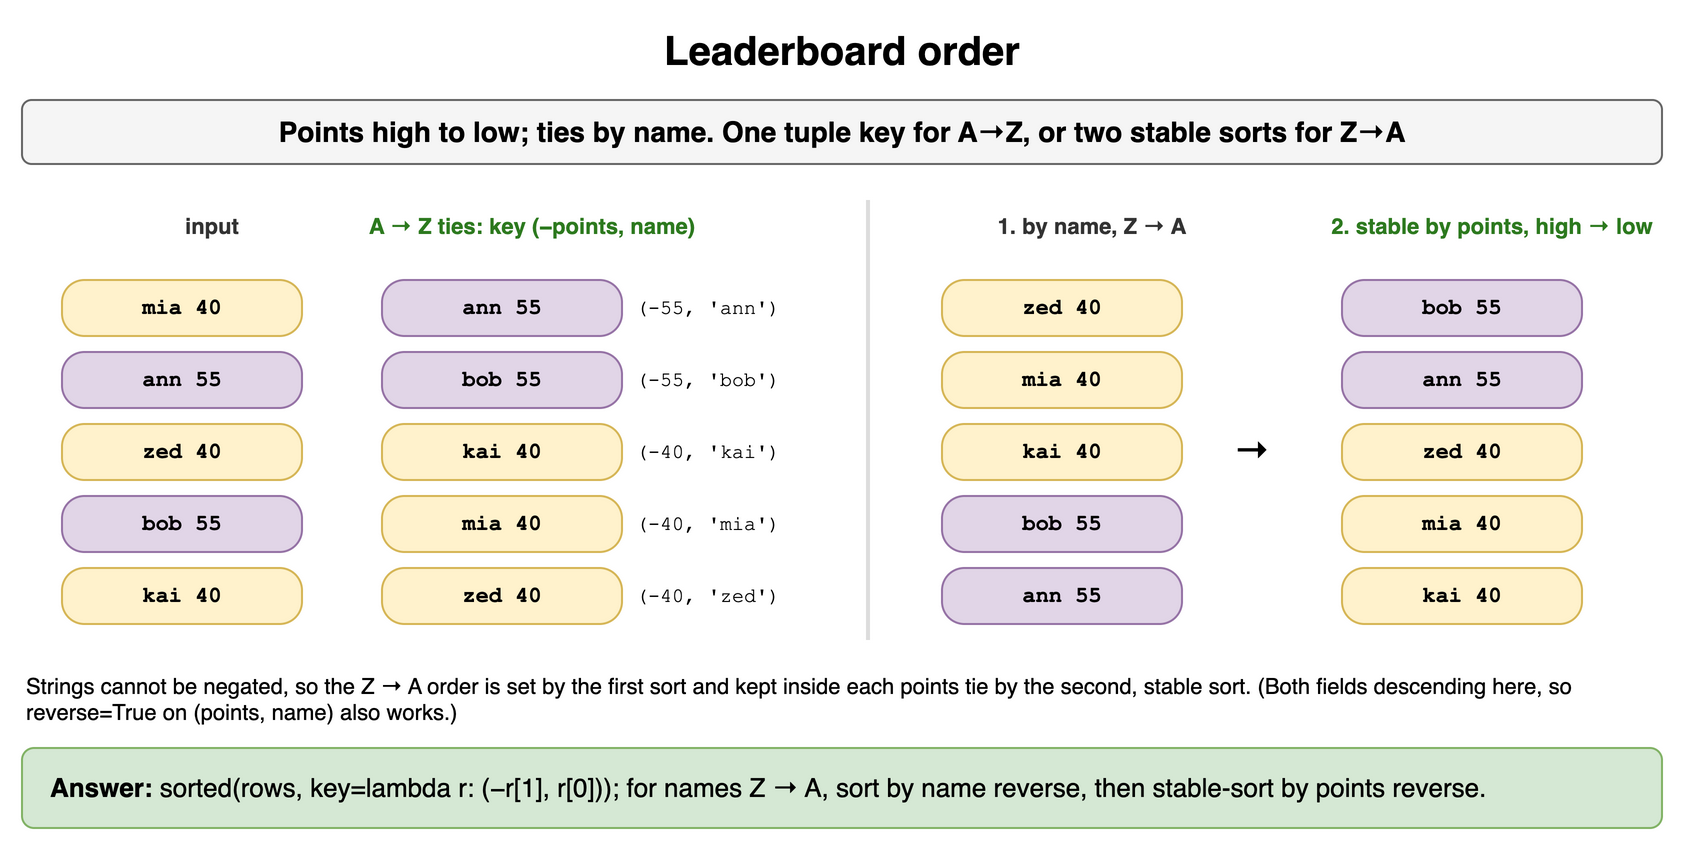

The diagram above was exported from draw.io. Its source (the exported page's mxGraphModel, read from the mxfile embedded in the PNG):
<mxGraphModel dx="900" dy="430" grid="1" gridSize="10" guides="1" tooltips="1" connect="1" arrows="1" fold="1" page="1" pageScale="1" pageWidth="900" pageHeight="430" math="0" shadow="0">
  <root>
    <mxCell id="0" />
    <mxCell id="1" parent="0" />
    <mxCell id="t151" value="Leaderboard order" style="text;html=1;align=center;verticalAlign=middle;whiteSpace=wrap;fontSize=20;fontStyle=1;" vertex="1" parent="1">
      <mxGeometry x="40" y="10" width="820" height="30" as="geometry" />
    </mxCell>
    <mxCell id="t152" value="Points high to low; ties by name. One tuple key for A→Z, or two stable sorts for Z→A" style="rounded=1;whiteSpace=wrap;html=1;fillColor=#f5f5f5;strokeColor=#666666;fontStyle=1;fontSize=14;" vertex="1" parent="1">
      <mxGeometry x="40" y="50" width="820" height="32" as="geometry" />
    </mxCell>
    <mxCell id="t153" value="input" style="text;html=1;whiteSpace=wrap;fontSize=11;align=center;fontStyle=1;fontColor=#333333;" vertex="1" parent="1">
      <mxGeometry x="40" y="100" width="190" height="34" as="geometry" />
    </mxCell>
    <mxCell id="t154" value="mia  40" style="rounded=1;arcSize=40;whiteSpace=wrap;html=1;fontFamily=Courier New;fontStyle=1;fontSize=11;fillColor=#fff2cc;strokeColor=#d6b656;" vertex="1" parent="1">
      <mxGeometry x="60" y="140" width="120" height="28" as="geometry" />
    </mxCell>
    <mxCell id="t155" value="ann  55" style="rounded=1;arcSize=40;whiteSpace=wrap;html=1;fontFamily=Courier New;fontStyle=1;fontSize=11;fillColor=#e1d5e7;strokeColor=#9673a6;" vertex="1" parent="1">
      <mxGeometry x="60" y="176" width="120" height="28" as="geometry" />
    </mxCell>
    <mxCell id="t156" value="zed  40" style="rounded=1;arcSize=40;whiteSpace=wrap;html=1;fontFamily=Courier New;fontStyle=1;fontSize=11;fillColor=#fff2cc;strokeColor=#d6b656;" vertex="1" parent="1">
      <mxGeometry x="60" y="212" width="120" height="28" as="geometry" />
    </mxCell>
    <mxCell id="t157" value="bob  55" style="rounded=1;arcSize=40;whiteSpace=wrap;html=1;fontFamily=Courier New;fontStyle=1;fontSize=11;fillColor=#e1d5e7;strokeColor=#9673a6;" vertex="1" parent="1">
      <mxGeometry x="60" y="248" width="120" height="28" as="geometry" />
    </mxCell>
    <mxCell id="t158" value="kai  40" style="rounded=1;arcSize=40;whiteSpace=wrap;html=1;fontFamily=Courier New;fontStyle=1;fontSize=11;fillColor=#fff2cc;strokeColor=#d6b656;" vertex="1" parent="1">
      <mxGeometry x="60" y="284" width="120" height="28" as="geometry" />
    </mxCell>
    <mxCell id="t159" value="A → Z ties: key (−points, name)" style="text;html=1;whiteSpace=wrap;fontSize=11;align=center;fontStyle=1;fontColor=#2d7a1f;" vertex="1" parent="1">
      <mxGeometry x="200" y="100" width="190" height="34" as="geometry" />
    </mxCell>
    <mxCell id="t1510" value="ann  55" style="rounded=1;arcSize=40;whiteSpace=wrap;html=1;fontFamily=Courier New;fontStyle=1;fontSize=11;fillColor=#e1d5e7;strokeColor=#9673a6;" vertex="1" parent="1">
      <mxGeometry x="220" y="140" width="120" height="28" as="geometry" />
    </mxCell>
    <mxCell id="t1511" value="(-55, 'ann')" style="text;html=1;whiteSpace=wrap;fontSize=11;verticalAlign=middle;fontSize=10;fontFamily=Courier New;" vertex="1" parent="1">
      <mxGeometry x="345" y="140" width="100" height="28" as="geometry" />
    </mxCell>
    <mxCell id="t1512" value="bob  55" style="rounded=1;arcSize=40;whiteSpace=wrap;html=1;fontFamily=Courier New;fontStyle=1;fontSize=11;fillColor=#e1d5e7;strokeColor=#9673a6;" vertex="1" parent="1">
      <mxGeometry x="220" y="176" width="120" height="28" as="geometry" />
    </mxCell>
    <mxCell id="t1513" value="(-55, 'bob')" style="text;html=1;whiteSpace=wrap;fontSize=11;verticalAlign=middle;fontSize=10;fontFamily=Courier New;" vertex="1" parent="1">
      <mxGeometry x="345" y="176" width="100" height="28" as="geometry" />
    </mxCell>
    <mxCell id="t1514" value="kai  40" style="rounded=1;arcSize=40;whiteSpace=wrap;html=1;fontFamily=Courier New;fontStyle=1;fontSize=11;fillColor=#fff2cc;strokeColor=#d6b656;" vertex="1" parent="1">
      <mxGeometry x="220" y="212" width="120" height="28" as="geometry" />
    </mxCell>
    <mxCell id="t1515" value="(-40, 'kai')" style="text;html=1;whiteSpace=wrap;fontSize=11;verticalAlign=middle;fontSize=10;fontFamily=Courier New;" vertex="1" parent="1">
      <mxGeometry x="345" y="212" width="100" height="28" as="geometry" />
    </mxCell>
    <mxCell id="t1516" value="mia  40" style="rounded=1;arcSize=40;whiteSpace=wrap;html=1;fontFamily=Courier New;fontStyle=1;fontSize=11;fillColor=#fff2cc;strokeColor=#d6b656;" vertex="1" parent="1">
      <mxGeometry x="220" y="248" width="120" height="28" as="geometry" />
    </mxCell>
    <mxCell id="t1517" value="(-40, 'mia')" style="text;html=1;whiteSpace=wrap;fontSize=11;verticalAlign=middle;fontSize=10;fontFamily=Courier New;" vertex="1" parent="1">
      <mxGeometry x="345" y="248" width="100" height="28" as="geometry" />
    </mxCell>
    <mxCell id="t1518" value="zed  40" style="rounded=1;arcSize=40;whiteSpace=wrap;html=1;fontFamily=Courier New;fontStyle=1;fontSize=11;fillColor=#fff2cc;strokeColor=#d6b656;" vertex="1" parent="1">
      <mxGeometry x="220" y="284" width="120" height="28" as="geometry" />
    </mxCell>
    <mxCell id="t1519" value="(-40, 'zed')" style="text;html=1;whiteSpace=wrap;fontSize=11;verticalAlign=middle;fontSize=10;fontFamily=Courier New;" vertex="1" parent="1">
      <mxGeometry x="345" y="284" width="100" height="28" as="geometry" />
    </mxCell>
    <mxCell id="t1520" value="" style="rounded=0;html=1;fillColor=#dddddd;strokeColor=none;" vertex="1" parent="1">
      <mxGeometry x="462" y="100" width="2" height="220" as="geometry" />
    </mxCell>
    <mxCell id="t1521" value="1. by name, Z → A" style="text;html=1;whiteSpace=wrap;fontSize=11;align=center;fontStyle=1;fontColor=#333333;" vertex="1" parent="1">
      <mxGeometry x="480" y="100" width="190" height="34" as="geometry" />
    </mxCell>
    <mxCell id="t1522" value="zed  40" style="rounded=1;arcSize=40;whiteSpace=wrap;html=1;fontFamily=Courier New;fontStyle=1;fontSize=11;fillColor=#fff2cc;strokeColor=#d6b656;" vertex="1" parent="1">
      <mxGeometry x="500" y="140" width="120" height="28" as="geometry" />
    </mxCell>
    <mxCell id="t1523" value="mia  40" style="rounded=1;arcSize=40;whiteSpace=wrap;html=1;fontFamily=Courier New;fontStyle=1;fontSize=11;fillColor=#fff2cc;strokeColor=#d6b656;" vertex="1" parent="1">
      <mxGeometry x="500" y="176" width="120" height="28" as="geometry" />
    </mxCell>
    <mxCell id="t1524" value="kai  40" style="rounded=1;arcSize=40;whiteSpace=wrap;html=1;fontFamily=Courier New;fontStyle=1;fontSize=11;fillColor=#fff2cc;strokeColor=#d6b656;" vertex="1" parent="1">
      <mxGeometry x="500" y="212" width="120" height="28" as="geometry" />
    </mxCell>
    <mxCell id="t1525" value="bob  55" style="rounded=1;arcSize=40;whiteSpace=wrap;html=1;fontFamily=Courier New;fontStyle=1;fontSize=11;fillColor=#e1d5e7;strokeColor=#9673a6;" vertex="1" parent="1">
      <mxGeometry x="500" y="248" width="120" height="28" as="geometry" />
    </mxCell>
    <mxCell id="t1526" value="ann  55" style="rounded=1;arcSize=40;whiteSpace=wrap;html=1;fontFamily=Courier New;fontStyle=1;fontSize=11;fillColor=#e1d5e7;strokeColor=#9673a6;" vertex="1" parent="1">
      <mxGeometry x="500" y="284" width="120" height="28" as="geometry" />
    </mxCell>
    <mxCell id="t1527" value="2. stable by points, high → low" style="text;html=1;whiteSpace=wrap;fontSize=11;align=center;fontStyle=1;fontColor=#2d7a1f;" vertex="1" parent="1">
      <mxGeometry x="680" y="100" width="190" height="34" as="geometry" />
    </mxCell>
    <mxCell id="t1528" value="bob  55" style="rounded=1;arcSize=40;whiteSpace=wrap;html=1;fontFamily=Courier New;fontStyle=1;fontSize=11;fillColor=#e1d5e7;strokeColor=#9673a6;" vertex="1" parent="1">
      <mxGeometry x="700" y="140" width="120" height="28" as="geometry" />
    </mxCell>
    <mxCell id="t1529" value="ann  55" style="rounded=1;arcSize=40;whiteSpace=wrap;html=1;fontFamily=Courier New;fontStyle=1;fontSize=11;fillColor=#e1d5e7;strokeColor=#9673a6;" vertex="1" parent="1">
      <mxGeometry x="700" y="176" width="120" height="28" as="geometry" />
    </mxCell>
    <mxCell id="t1530" value="zed  40" style="rounded=1;arcSize=40;whiteSpace=wrap;html=1;fontFamily=Courier New;fontStyle=1;fontSize=11;fillColor=#fff2cc;strokeColor=#d6b656;" vertex="1" parent="1">
      <mxGeometry x="700" y="212" width="120" height="28" as="geometry" />
    </mxCell>
    <mxCell id="t1531" value="mia  40" style="rounded=1;arcSize=40;whiteSpace=wrap;html=1;fontFamily=Courier New;fontStyle=1;fontSize=11;fillColor=#fff2cc;strokeColor=#d6b656;" vertex="1" parent="1">
      <mxGeometry x="700" y="248" width="120" height="28" as="geometry" />
    </mxCell>
    <mxCell id="t1532" value="kai  40" style="rounded=1;arcSize=40;whiteSpace=wrap;html=1;fontFamily=Courier New;fontStyle=1;fontSize=11;fillColor=#fff2cc;strokeColor=#d6b656;" vertex="1" parent="1">
      <mxGeometry x="700" y="284" width="120" height="28" as="geometry" />
    </mxCell>
    <mxCell id="t1533" value="→" style="text;html=1;align=center;verticalAlign=middle;whiteSpace=wrap;fontSize=18;fontStyle=1;" vertex="1" parent="1">
      <mxGeometry x="640" y="210" width="30" height="30" as="geometry" />
    </mxCell>
    <mxCell id="t1534" value="Strings cannot be negated, so the Z → A order is set by the first sort and kept inside each points tie by the second, stable sort. (Both fields descending here, so reverse=True on (points, name) also works.)" style="text;html=1;whiteSpace=wrap;fontSize=11;align=left;verticalAlign=top;" vertex="1" parent="1">
      <mxGeometry x="40" y="330" width="820" height="34" as="geometry" />
    </mxCell>
    <mxCell id="t1535" value="&lt;b&gt;Answer:&lt;/b&gt; sorted(rows, key=lambda r: (−r[1], r[0])); for names Z → A, sort by name reverse, then stable-sort by points reverse." style="rounded=1;whiteSpace=wrap;html=1;fillColor=#d5e8d4;strokeColor=#82b366;fontSize=13;align=left;spacingLeft=12;" vertex="1" parent="1">
      <mxGeometry x="40" y="374" width="820" height="40" as="geometry" />
    </mxCell>
  </root>
</mxGraphModel>